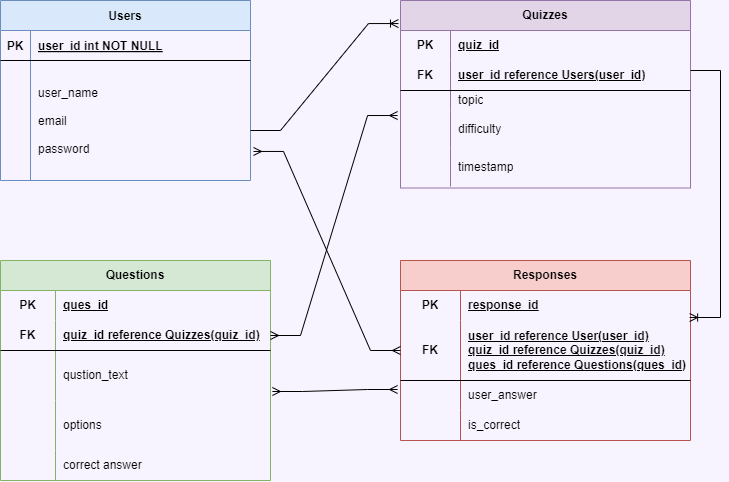

The diagram above was exported from draw.io. Its source (the exported page's mxGraphModel, read from the mxfile embedded in the PNG):
<mxGraphModel dx="1257" dy="669" grid="0" gridSize="10" guides="1" tooltips="1" connect="1" arrows="1" fold="1" page="1" pageScale="1" pageWidth="850" pageHeight="1100" background="#F8F4FF" math="0" shadow="0" extFonts="Permanent Marker^https://fonts.googleapis.com/css?family=Permanent+Marker">
  <root>
    <mxCell id="0" />
    <mxCell id="1" parent="0" />
    <mxCell id="C-vyLk0tnHw3VtMMgP7b-23" value="Users" style="shape=table;startSize=30;container=1;collapsible=1;childLayout=tableLayout;fixedRows=1;rowLines=0;fontStyle=1;align=center;resizeLast=1;fillColor=#dae8fc;strokeColor=#6c8ebf;" parent="1" vertex="1">
      <mxGeometry x="50" y="100" width="250" height="180" as="geometry" />
    </mxCell>
    <mxCell id="C-vyLk0tnHw3VtMMgP7b-24" value="" style="shape=partialRectangle;collapsible=0;dropTarget=0;pointerEvents=0;fillColor=none;points=[[0,0.5],[1,0.5]];portConstraint=eastwest;top=0;left=0;right=0;bottom=1;" parent="C-vyLk0tnHw3VtMMgP7b-23" vertex="1">
      <mxGeometry y="30" width="250" height="30" as="geometry" />
    </mxCell>
    <mxCell id="C-vyLk0tnHw3VtMMgP7b-25" value="PK" style="shape=partialRectangle;overflow=hidden;connectable=0;fillColor=none;top=0;left=0;bottom=0;right=0;fontStyle=1;" parent="C-vyLk0tnHw3VtMMgP7b-24" vertex="1">
      <mxGeometry width="30" height="30" as="geometry">
        <mxRectangle width="30" height="30" as="alternateBounds" />
      </mxGeometry>
    </mxCell>
    <mxCell id="C-vyLk0tnHw3VtMMgP7b-26" value="user_id int NOT NULL " style="shape=partialRectangle;overflow=hidden;connectable=0;fillColor=none;top=0;left=0;bottom=0;right=0;align=left;spacingLeft=6;fontStyle=5;" parent="C-vyLk0tnHw3VtMMgP7b-24" vertex="1">
      <mxGeometry x="30" width="220" height="30" as="geometry">
        <mxRectangle width="220" height="30" as="alternateBounds" />
      </mxGeometry>
    </mxCell>
    <mxCell id="C-vyLk0tnHw3VtMMgP7b-27" value="" style="shape=partialRectangle;collapsible=0;dropTarget=0;pointerEvents=0;fillColor=none;points=[[0,0.5],[1,0.5]];portConstraint=eastwest;top=0;left=0;right=0;bottom=0;" parent="C-vyLk0tnHw3VtMMgP7b-23" vertex="1">
      <mxGeometry y="60" width="250" height="120" as="geometry" />
    </mxCell>
    <mxCell id="C-vyLk0tnHw3VtMMgP7b-28" value="" style="shape=partialRectangle;overflow=hidden;connectable=0;fillColor=none;top=0;left=0;bottom=0;right=0;" parent="C-vyLk0tnHw3VtMMgP7b-27" vertex="1">
      <mxGeometry width="30" height="120" as="geometry">
        <mxRectangle width="30" height="120" as="alternateBounds" />
      </mxGeometry>
    </mxCell>
    <mxCell id="C-vyLk0tnHw3VtMMgP7b-29" value="user_name &#10; &#10;email &#10;&#10;password " style="shape=partialRectangle;overflow=hidden;connectable=0;fillColor=none;top=0;left=0;bottom=0;right=0;align=left;spacingLeft=6;" parent="C-vyLk0tnHw3VtMMgP7b-27" vertex="1">
      <mxGeometry x="30" width="220" height="120" as="geometry">
        <mxRectangle width="220" height="120" as="alternateBounds" />
      </mxGeometry>
    </mxCell>
    <mxCell id="OVHhc40eBtbuEf_IZI_e-35" value="Quizzes" style="shape=table;startSize=30;container=1;collapsible=1;childLayout=tableLayout;fixedRows=1;rowLines=0;fontStyle=1;align=center;resizeLast=1;html=1;whiteSpace=wrap;fillColor=#e1d5e7;strokeColor=#9673a6;" vertex="1" parent="1">
      <mxGeometry x="450" y="100" width="290" height="187.5" as="geometry" />
    </mxCell>
    <mxCell id="OVHhc40eBtbuEf_IZI_e-36" value="" style="shape=tableRow;horizontal=0;startSize=0;swimlaneHead=0;swimlaneBody=0;fillColor=none;collapsible=0;dropTarget=0;points=[[0,0.5],[1,0.5]];portConstraint=eastwest;top=0;left=0;right=0;bottom=0;html=1;" vertex="1" parent="OVHhc40eBtbuEf_IZI_e-35">
      <mxGeometry y="30" width="290" height="30" as="geometry" />
    </mxCell>
    <mxCell id="OVHhc40eBtbuEf_IZI_e-37" value="PK" style="shape=partialRectangle;connectable=0;fillColor=none;top=0;left=0;bottom=0;right=0;fontStyle=1;overflow=hidden;html=1;whiteSpace=wrap;" vertex="1" parent="OVHhc40eBtbuEf_IZI_e-36">
      <mxGeometry width="50" height="30" as="geometry">
        <mxRectangle width="50" height="30" as="alternateBounds" />
      </mxGeometry>
    </mxCell>
    <mxCell id="OVHhc40eBtbuEf_IZI_e-38" value="quiz_id" style="shape=partialRectangle;connectable=0;fillColor=none;top=0;left=0;bottom=0;right=0;align=left;spacingLeft=6;fontStyle=5;overflow=hidden;html=1;whiteSpace=wrap;" vertex="1" parent="OVHhc40eBtbuEf_IZI_e-36">
      <mxGeometry x="50" width="240" height="30" as="geometry">
        <mxRectangle width="240" height="30" as="alternateBounds" />
      </mxGeometry>
    </mxCell>
    <mxCell id="OVHhc40eBtbuEf_IZI_e-39" value="" style="shape=tableRow;horizontal=0;startSize=0;swimlaneHead=0;swimlaneBody=0;fillColor=none;collapsible=0;dropTarget=0;points=[[0,0.5],[1,0.5]];portConstraint=eastwest;top=0;left=0;right=0;bottom=1;html=1;" vertex="1" parent="OVHhc40eBtbuEf_IZI_e-35">
      <mxGeometry y="60" width="290" height="30" as="geometry" />
    </mxCell>
    <mxCell id="OVHhc40eBtbuEf_IZI_e-40" value="FK" style="shape=partialRectangle;connectable=0;fillColor=none;top=0;left=0;bottom=0;right=0;fontStyle=1;overflow=hidden;html=1;whiteSpace=wrap;" vertex="1" parent="OVHhc40eBtbuEf_IZI_e-39">
      <mxGeometry width="50" height="30" as="geometry">
        <mxRectangle width="50" height="30" as="alternateBounds" />
      </mxGeometry>
    </mxCell>
    <mxCell id="OVHhc40eBtbuEf_IZI_e-41" value="user_id reference&amp;nbsp;Users(user_id)" style="shape=partialRectangle;connectable=0;fillColor=none;top=0;left=0;bottom=0;right=0;align=left;spacingLeft=6;fontStyle=5;overflow=hidden;html=1;whiteSpace=wrap;" vertex="1" parent="OVHhc40eBtbuEf_IZI_e-39">
      <mxGeometry x="50" width="240" height="30" as="geometry">
        <mxRectangle width="240" height="30" as="alternateBounds" />
      </mxGeometry>
    </mxCell>
    <mxCell id="OVHhc40eBtbuEf_IZI_e-42" value="" style="shape=tableRow;horizontal=0;startSize=0;swimlaneHead=0;swimlaneBody=0;fillColor=none;collapsible=0;dropTarget=0;points=[[0,0.5],[1,0.5]];portConstraint=eastwest;top=0;left=0;right=0;bottom=0;html=1;" vertex="1" parent="OVHhc40eBtbuEf_IZI_e-35">
      <mxGeometry y="90" width="290" height="20" as="geometry" />
    </mxCell>
    <mxCell id="OVHhc40eBtbuEf_IZI_e-43" value="" style="shape=partialRectangle;connectable=0;fillColor=none;top=0;left=0;bottom=0;right=0;editable=1;overflow=hidden;html=1;whiteSpace=wrap;" vertex="1" parent="OVHhc40eBtbuEf_IZI_e-42">
      <mxGeometry width="50" height="20" as="geometry">
        <mxRectangle width="50" height="20" as="alternateBounds" />
      </mxGeometry>
    </mxCell>
    <mxCell id="OVHhc40eBtbuEf_IZI_e-44" value="topic" style="shape=partialRectangle;connectable=0;fillColor=none;top=0;left=0;bottom=0;right=0;align=left;spacingLeft=6;overflow=hidden;html=1;whiteSpace=wrap;" vertex="1" parent="OVHhc40eBtbuEf_IZI_e-42">
      <mxGeometry x="50" width="240" height="20" as="geometry">
        <mxRectangle width="240" height="20" as="alternateBounds" />
      </mxGeometry>
    </mxCell>
    <mxCell id="OVHhc40eBtbuEf_IZI_e-45" value="" style="shape=tableRow;horizontal=0;startSize=0;swimlaneHead=0;swimlaneBody=0;fillColor=none;collapsible=0;dropTarget=0;points=[[0,0.5],[1,0.5]];portConstraint=eastwest;top=0;left=0;right=0;bottom=0;html=1;" vertex="1" parent="OVHhc40eBtbuEf_IZI_e-35">
      <mxGeometry y="110" width="290" height="38" as="geometry" />
    </mxCell>
    <mxCell id="OVHhc40eBtbuEf_IZI_e-46" value="" style="shape=partialRectangle;connectable=0;fillColor=none;top=0;left=0;bottom=0;right=0;editable=1;overflow=hidden;html=1;whiteSpace=wrap;" vertex="1" parent="OVHhc40eBtbuEf_IZI_e-45">
      <mxGeometry width="50" height="38" as="geometry">
        <mxRectangle width="50" height="38" as="alternateBounds" />
      </mxGeometry>
    </mxCell>
    <mxCell id="OVHhc40eBtbuEf_IZI_e-47" value="difficulty" style="shape=partialRectangle;connectable=0;fillColor=none;top=0;left=0;bottom=0;right=0;align=left;spacingLeft=6;overflow=hidden;html=1;whiteSpace=wrap;" vertex="1" parent="OVHhc40eBtbuEf_IZI_e-45">
      <mxGeometry x="50" width="240" height="38" as="geometry">
        <mxRectangle width="240" height="38" as="alternateBounds" />
      </mxGeometry>
    </mxCell>
    <mxCell id="OVHhc40eBtbuEf_IZI_e-49" value="" style="shape=tableRow;horizontal=0;startSize=0;swimlaneHead=0;swimlaneBody=0;fillColor=none;collapsible=0;dropTarget=0;points=[[0,0.5],[1,0.5]];portConstraint=eastwest;top=0;left=0;right=0;bottom=0;html=1;" vertex="1" parent="OVHhc40eBtbuEf_IZI_e-35">
      <mxGeometry y="148" width="290" height="38" as="geometry" />
    </mxCell>
    <mxCell id="OVHhc40eBtbuEf_IZI_e-50" value="" style="shape=partialRectangle;connectable=0;fillColor=none;top=0;left=0;bottom=0;right=0;editable=1;overflow=hidden;html=1;whiteSpace=wrap;" vertex="1" parent="OVHhc40eBtbuEf_IZI_e-49">
      <mxGeometry width="50" height="38" as="geometry">
        <mxRectangle width="50" height="38" as="alternateBounds" />
      </mxGeometry>
    </mxCell>
    <mxCell id="OVHhc40eBtbuEf_IZI_e-51" value="timestamp" style="shape=partialRectangle;connectable=0;fillColor=none;top=0;left=0;bottom=0;right=0;align=left;spacingLeft=6;overflow=hidden;html=1;whiteSpace=wrap;" vertex="1" parent="OVHhc40eBtbuEf_IZI_e-49">
      <mxGeometry x="50" width="240" height="38" as="geometry">
        <mxRectangle width="240" height="38" as="alternateBounds" />
      </mxGeometry>
    </mxCell>
    <mxCell id="OVHhc40eBtbuEf_IZI_e-52" value="Questions" style="shape=table;startSize=30;container=1;collapsible=1;childLayout=tableLayout;fixedRows=1;rowLines=0;fontStyle=1;align=center;resizeLast=1;html=1;whiteSpace=wrap;fillColor=#d5e8d4;strokeColor=#82b366;" vertex="1" parent="1">
      <mxGeometry x="50" y="360" width="270" height="220" as="geometry" />
    </mxCell>
    <mxCell id="OVHhc40eBtbuEf_IZI_e-53" value="" style="shape=tableRow;horizontal=0;startSize=0;swimlaneHead=0;swimlaneBody=0;fillColor=none;collapsible=0;dropTarget=0;points=[[0,0.5],[1,0.5]];portConstraint=eastwest;top=0;left=0;right=0;bottom=0;html=1;" vertex="1" parent="OVHhc40eBtbuEf_IZI_e-52">
      <mxGeometry y="30" width="270" height="30" as="geometry" />
    </mxCell>
    <mxCell id="OVHhc40eBtbuEf_IZI_e-54" value="PK" style="shape=partialRectangle;connectable=0;fillColor=none;top=0;left=0;bottom=0;right=0;fontStyle=1;overflow=hidden;html=1;whiteSpace=wrap;" vertex="1" parent="OVHhc40eBtbuEf_IZI_e-53">
      <mxGeometry width="55" height="30" as="geometry">
        <mxRectangle width="55" height="30" as="alternateBounds" />
      </mxGeometry>
    </mxCell>
    <mxCell id="OVHhc40eBtbuEf_IZI_e-55" value="ques_id" style="shape=partialRectangle;connectable=0;fillColor=none;top=0;left=0;bottom=0;right=0;align=left;spacingLeft=6;fontStyle=5;overflow=hidden;html=1;whiteSpace=wrap;" vertex="1" parent="OVHhc40eBtbuEf_IZI_e-53">
      <mxGeometry x="55" width="215" height="30" as="geometry">
        <mxRectangle width="215" height="30" as="alternateBounds" />
      </mxGeometry>
    </mxCell>
    <mxCell id="OVHhc40eBtbuEf_IZI_e-56" value="" style="shape=tableRow;horizontal=0;startSize=0;swimlaneHead=0;swimlaneBody=0;fillColor=none;collapsible=0;dropTarget=0;points=[[0,0.5],[1,0.5]];portConstraint=eastwest;top=0;left=0;right=0;bottom=1;html=1;" vertex="1" parent="OVHhc40eBtbuEf_IZI_e-52">
      <mxGeometry y="60" width="270" height="30" as="geometry" />
    </mxCell>
    <mxCell id="OVHhc40eBtbuEf_IZI_e-57" value="FK" style="shape=partialRectangle;connectable=0;fillColor=none;top=0;left=0;bottom=0;right=0;fontStyle=1;overflow=hidden;html=1;whiteSpace=wrap;" vertex="1" parent="OVHhc40eBtbuEf_IZI_e-56">
      <mxGeometry width="55" height="30" as="geometry">
        <mxRectangle width="55" height="30" as="alternateBounds" />
      </mxGeometry>
    </mxCell>
    <mxCell id="OVHhc40eBtbuEf_IZI_e-58" value="quiz_id reference Quizzes(quiz_id)" style="shape=partialRectangle;connectable=0;fillColor=none;top=0;left=0;bottom=0;right=0;align=left;spacingLeft=6;fontStyle=5;overflow=hidden;html=1;whiteSpace=wrap;" vertex="1" parent="OVHhc40eBtbuEf_IZI_e-56">
      <mxGeometry x="55" width="215" height="30" as="geometry">
        <mxRectangle width="215" height="30" as="alternateBounds" />
      </mxGeometry>
    </mxCell>
    <mxCell id="OVHhc40eBtbuEf_IZI_e-59" value="" style="shape=tableRow;horizontal=0;startSize=0;swimlaneHead=0;swimlaneBody=0;fillColor=none;collapsible=0;dropTarget=0;points=[[0,0.5],[1,0.5]];portConstraint=eastwest;top=0;left=0;right=0;bottom=0;html=1;" vertex="1" parent="OVHhc40eBtbuEf_IZI_e-52">
      <mxGeometry y="90" width="270" height="50" as="geometry" />
    </mxCell>
    <mxCell id="OVHhc40eBtbuEf_IZI_e-60" value="" style="shape=partialRectangle;connectable=0;fillColor=none;top=0;left=0;bottom=0;right=0;editable=1;overflow=hidden;html=1;whiteSpace=wrap;" vertex="1" parent="OVHhc40eBtbuEf_IZI_e-59">
      <mxGeometry width="55" height="50" as="geometry">
        <mxRectangle width="55" height="50" as="alternateBounds" />
      </mxGeometry>
    </mxCell>
    <mxCell id="OVHhc40eBtbuEf_IZI_e-61" value="qustion_text" style="shape=partialRectangle;connectable=0;fillColor=none;top=0;left=0;bottom=0;right=0;align=left;spacingLeft=6;overflow=hidden;html=1;whiteSpace=wrap;" vertex="1" parent="OVHhc40eBtbuEf_IZI_e-59">
      <mxGeometry x="55" width="215" height="50" as="geometry">
        <mxRectangle width="215" height="50" as="alternateBounds" />
      </mxGeometry>
    </mxCell>
    <mxCell id="OVHhc40eBtbuEf_IZI_e-62" value="" style="shape=tableRow;horizontal=0;startSize=0;swimlaneHead=0;swimlaneBody=0;fillColor=none;collapsible=0;dropTarget=0;points=[[0,0.5],[1,0.5]];portConstraint=eastwest;top=0;left=0;right=0;bottom=0;html=1;" vertex="1" parent="OVHhc40eBtbuEf_IZI_e-52">
      <mxGeometry y="140" width="270" height="50" as="geometry" />
    </mxCell>
    <mxCell id="OVHhc40eBtbuEf_IZI_e-63" value="" style="shape=partialRectangle;connectable=0;fillColor=none;top=0;left=0;bottom=0;right=0;editable=1;overflow=hidden;html=1;whiteSpace=wrap;" vertex="1" parent="OVHhc40eBtbuEf_IZI_e-62">
      <mxGeometry width="55" height="50" as="geometry">
        <mxRectangle width="55" height="50" as="alternateBounds" />
      </mxGeometry>
    </mxCell>
    <mxCell id="OVHhc40eBtbuEf_IZI_e-64" value="options" style="shape=partialRectangle;connectable=0;fillColor=none;top=0;left=0;bottom=0;right=0;align=left;spacingLeft=6;overflow=hidden;html=1;whiteSpace=wrap;" vertex="1" parent="OVHhc40eBtbuEf_IZI_e-62">
      <mxGeometry x="55" width="215" height="50" as="geometry">
        <mxRectangle width="215" height="50" as="alternateBounds" />
      </mxGeometry>
    </mxCell>
    <mxCell id="OVHhc40eBtbuEf_IZI_e-65" value="" style="shape=tableRow;horizontal=0;startSize=0;swimlaneHead=0;swimlaneBody=0;fillColor=none;collapsible=0;dropTarget=0;points=[[0,0.5],[1,0.5]];portConstraint=eastwest;top=0;left=0;right=0;bottom=0;html=1;" vertex="1" parent="OVHhc40eBtbuEf_IZI_e-52">
      <mxGeometry y="190" width="270" height="30" as="geometry" />
    </mxCell>
    <mxCell id="OVHhc40eBtbuEf_IZI_e-66" value="" style="shape=partialRectangle;connectable=0;fillColor=none;top=0;left=0;bottom=0;right=0;editable=1;overflow=hidden;html=1;whiteSpace=wrap;" vertex="1" parent="OVHhc40eBtbuEf_IZI_e-65">
      <mxGeometry width="55" height="30" as="geometry">
        <mxRectangle width="55" height="30" as="alternateBounds" />
      </mxGeometry>
    </mxCell>
    <mxCell id="OVHhc40eBtbuEf_IZI_e-67" value="correct answer" style="shape=partialRectangle;connectable=0;fillColor=none;top=0;left=0;bottom=0;right=0;align=left;spacingLeft=6;overflow=hidden;html=1;whiteSpace=wrap;" vertex="1" parent="OVHhc40eBtbuEf_IZI_e-65">
      <mxGeometry x="55" width="215" height="30" as="geometry">
        <mxRectangle width="215" height="30" as="alternateBounds" />
      </mxGeometry>
    </mxCell>
    <mxCell id="OVHhc40eBtbuEf_IZI_e-68" value="Responses" style="shape=table;startSize=30;container=1;collapsible=1;childLayout=tableLayout;fixedRows=1;rowLines=0;fontStyle=1;align=center;resizeLast=1;html=1;whiteSpace=wrap;fillColor=#f8cecc;strokeColor=#b85450;" vertex="1" parent="1">
      <mxGeometry x="450" y="360" width="290" height="180" as="geometry" />
    </mxCell>
    <mxCell id="OVHhc40eBtbuEf_IZI_e-69" value="" style="shape=tableRow;horizontal=0;startSize=0;swimlaneHead=0;swimlaneBody=0;fillColor=none;collapsible=0;dropTarget=0;points=[[0,0.5],[1,0.5]];portConstraint=eastwest;top=0;left=0;right=0;bottom=0;html=1;" vertex="1" parent="OVHhc40eBtbuEf_IZI_e-68">
      <mxGeometry y="30" width="290" height="30" as="geometry" />
    </mxCell>
    <mxCell id="OVHhc40eBtbuEf_IZI_e-70" value="PK" style="shape=partialRectangle;connectable=0;fillColor=none;top=0;left=0;bottom=0;right=0;fontStyle=1;overflow=hidden;html=1;whiteSpace=wrap;" vertex="1" parent="OVHhc40eBtbuEf_IZI_e-69">
      <mxGeometry width="60" height="30" as="geometry">
        <mxRectangle width="60" height="30" as="alternateBounds" />
      </mxGeometry>
    </mxCell>
    <mxCell id="OVHhc40eBtbuEf_IZI_e-71" value="response_id" style="shape=partialRectangle;connectable=0;fillColor=none;top=0;left=0;bottom=0;right=0;align=left;spacingLeft=6;fontStyle=5;overflow=hidden;html=1;whiteSpace=wrap;" vertex="1" parent="OVHhc40eBtbuEf_IZI_e-69">
      <mxGeometry x="60" width="230" height="30" as="geometry">
        <mxRectangle width="230" height="30" as="alternateBounds" />
      </mxGeometry>
    </mxCell>
    <mxCell id="OVHhc40eBtbuEf_IZI_e-72" value="" style="shape=tableRow;horizontal=0;startSize=0;swimlaneHead=0;swimlaneBody=0;fillColor=none;collapsible=0;dropTarget=0;points=[[0,0.5],[1,0.5]];portConstraint=eastwest;top=0;left=0;right=0;bottom=1;html=1;" vertex="1" parent="OVHhc40eBtbuEf_IZI_e-68">
      <mxGeometry y="60" width="290" height="60" as="geometry" />
    </mxCell>
    <mxCell id="OVHhc40eBtbuEf_IZI_e-73" value="FK" style="shape=partialRectangle;connectable=0;fillColor=none;top=0;left=0;bottom=0;right=0;fontStyle=1;overflow=hidden;html=1;whiteSpace=wrap;" vertex="1" parent="OVHhc40eBtbuEf_IZI_e-72">
      <mxGeometry width="60" height="60" as="geometry">
        <mxRectangle width="60" height="60" as="alternateBounds" />
      </mxGeometry>
    </mxCell>
    <mxCell id="OVHhc40eBtbuEf_IZI_e-74" value="user_id reference User(user_id)&lt;div&gt;quiz_id reference Quizzes(quiz_id)&lt;/div&gt;&lt;div&gt;ques_id reference Questions(ques_id)&lt;/div&gt;" style="shape=partialRectangle;connectable=0;fillColor=none;top=0;left=0;bottom=0;right=0;align=left;spacingLeft=6;fontStyle=5;overflow=hidden;html=1;whiteSpace=wrap;" vertex="1" parent="OVHhc40eBtbuEf_IZI_e-72">
      <mxGeometry x="60" width="230" height="60" as="geometry">
        <mxRectangle width="230" height="60" as="alternateBounds" />
      </mxGeometry>
    </mxCell>
    <mxCell id="OVHhc40eBtbuEf_IZI_e-75" value="" style="shape=tableRow;horizontal=0;startSize=0;swimlaneHead=0;swimlaneBody=0;fillColor=none;collapsible=0;dropTarget=0;points=[[0,0.5],[1,0.5]];portConstraint=eastwest;top=0;left=0;right=0;bottom=0;html=1;" vertex="1" parent="OVHhc40eBtbuEf_IZI_e-68">
      <mxGeometry y="120" width="290" height="30" as="geometry" />
    </mxCell>
    <mxCell id="OVHhc40eBtbuEf_IZI_e-76" value="" style="shape=partialRectangle;connectable=0;fillColor=none;top=0;left=0;bottom=0;right=0;editable=1;overflow=hidden;html=1;whiteSpace=wrap;" vertex="1" parent="OVHhc40eBtbuEf_IZI_e-75">
      <mxGeometry width="60" height="30" as="geometry">
        <mxRectangle width="60" height="30" as="alternateBounds" />
      </mxGeometry>
    </mxCell>
    <mxCell id="OVHhc40eBtbuEf_IZI_e-77" value="user_answer" style="shape=partialRectangle;connectable=0;fillColor=none;top=0;left=0;bottom=0;right=0;align=left;spacingLeft=6;overflow=hidden;html=1;whiteSpace=wrap;" vertex="1" parent="OVHhc40eBtbuEf_IZI_e-75">
      <mxGeometry x="60" width="230" height="30" as="geometry">
        <mxRectangle width="230" height="30" as="alternateBounds" />
      </mxGeometry>
    </mxCell>
    <mxCell id="OVHhc40eBtbuEf_IZI_e-78" value="" style="shape=tableRow;horizontal=0;startSize=0;swimlaneHead=0;swimlaneBody=0;fillColor=none;collapsible=0;dropTarget=0;points=[[0,0.5],[1,0.5]];portConstraint=eastwest;top=0;left=0;right=0;bottom=0;html=1;" vertex="1" parent="OVHhc40eBtbuEf_IZI_e-68">
      <mxGeometry y="150" width="290" height="30" as="geometry" />
    </mxCell>
    <mxCell id="OVHhc40eBtbuEf_IZI_e-79" value="" style="shape=partialRectangle;connectable=0;fillColor=none;top=0;left=0;bottom=0;right=0;editable=1;overflow=hidden;html=1;whiteSpace=wrap;" vertex="1" parent="OVHhc40eBtbuEf_IZI_e-78">
      <mxGeometry width="60" height="30" as="geometry">
        <mxRectangle width="60" height="30" as="alternateBounds" />
      </mxGeometry>
    </mxCell>
    <mxCell id="OVHhc40eBtbuEf_IZI_e-80" value="is_correct" style="shape=partialRectangle;connectable=0;fillColor=none;top=0;left=0;bottom=0;right=0;align=left;spacingLeft=6;overflow=hidden;html=1;whiteSpace=wrap;" vertex="1" parent="OVHhc40eBtbuEf_IZI_e-78">
      <mxGeometry x="60" width="230" height="30" as="geometry">
        <mxRectangle width="230" height="30" as="alternateBounds" />
      </mxGeometry>
    </mxCell>
    <mxCell id="OVHhc40eBtbuEf_IZI_e-97" value="" style="edgeStyle=entityRelationEdgeStyle;fontSize=12;html=1;endArrow=ERoneToMany;rounded=0;entryX=-0.007;entryY=0.123;entryDx=0;entryDy=0;entryPerimeter=0;" edge="1" parent="1" target="OVHhc40eBtbuEf_IZI_e-35">
      <mxGeometry width="100" height="100" relative="1" as="geometry">
        <mxPoint x="300" y="230" as="sourcePoint" />
        <mxPoint x="400" y="130" as="targetPoint" />
      </mxGeometry>
    </mxCell>
    <mxCell id="OVHhc40eBtbuEf_IZI_e-100" value="" style="edgeStyle=entityRelationEdgeStyle;fontSize=12;html=1;endArrow=ERoneToMany;rounded=0;exitX=-0.014;exitY=0.316;exitDx=0;exitDy=0;exitPerimeter=0;entryX=0.997;entryY=-0.05;entryDx=0;entryDy=0;entryPerimeter=0;" edge="1" parent="1" target="OVHhc40eBtbuEf_IZI_e-72">
      <mxGeometry width="100" height="100" relative="1" as="geometry">
        <mxPoint x="740" y="170" as="sourcePoint" />
        <mxPoint x="821" y="258.91999999999996" as="targetPoint" />
        <Array as="points">
          <mxPoint x="780" y="220" />
          <mxPoint x="790" y="220" />
        </Array>
      </mxGeometry>
    </mxCell>
    <mxCell id="OVHhc40eBtbuEf_IZI_e-101" value="" style="edgeStyle=entityRelationEdgeStyle;fontSize=12;html=1;endArrow=ERmany;startArrow=ERmany;rounded=0;exitX=1;exitY=0.5;exitDx=0;exitDy=0;entryX=-0.01;entryY=0.132;entryDx=0;entryDy=0;entryPerimeter=0;" edge="1" parent="1" source="OVHhc40eBtbuEf_IZI_e-56" target="OVHhc40eBtbuEf_IZI_e-45">
      <mxGeometry width="100" height="100" relative="1" as="geometry">
        <mxPoint x="240" y="320" as="sourcePoint" />
        <mxPoint x="340" y="220" as="targetPoint" />
      </mxGeometry>
    </mxCell>
    <mxCell id="OVHhc40eBtbuEf_IZI_e-103" value="" style="edgeStyle=entityRelationEdgeStyle;fontSize=12;html=1;endArrow=ERmany;startArrow=ERmany;rounded=0;exitX=1.012;exitY=0.758;exitDx=0;exitDy=0;exitPerimeter=0;entryX=0;entryY=0.5;entryDx=0;entryDy=0;" edge="1" parent="1" source="C-vyLk0tnHw3VtMMgP7b-27" target="OVHhc40eBtbuEf_IZI_e-72">
      <mxGeometry width="100" height="100" relative="1" as="geometry">
        <mxPoint x="350" y="350" as="sourcePoint" />
        <mxPoint x="450" y="250" as="targetPoint" />
      </mxGeometry>
    </mxCell>
    <mxCell id="OVHhc40eBtbuEf_IZI_e-104" value="" style="edgeStyle=entityRelationEdgeStyle;fontSize=12;html=1;endArrow=ERmany;startArrow=ERmany;rounded=0;exitX=1.007;exitY=0.82;exitDx=0;exitDy=0;exitPerimeter=0;entryX=-0.01;entryY=0.3;entryDx=0;entryDy=0;entryPerimeter=0;" edge="1" parent="1" source="OVHhc40eBtbuEf_IZI_e-59" target="OVHhc40eBtbuEf_IZI_e-75">
      <mxGeometry width="100" height="100" relative="1" as="geometry">
        <mxPoint x="313" y="261" as="sourcePoint" />
        <mxPoint x="460" y="460" as="targetPoint" />
      </mxGeometry>
    </mxCell>
  </root>
</mxGraphModel>